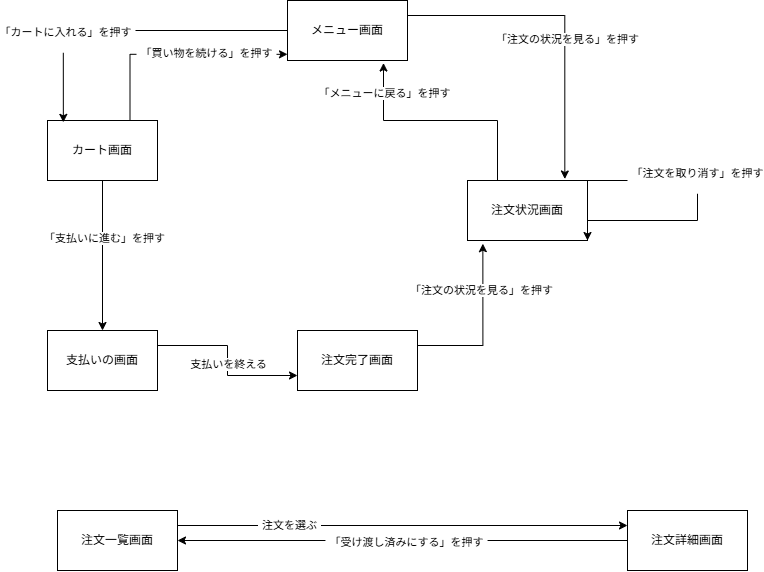

The diagram above was exported from draw.io. Its source (the exported page's mxGraphModel, read from the mxfile embedded in the PNG):
<mxGraphModel dx="813" dy="671" grid="1" gridSize="10" guides="1" tooltips="1" connect="1" arrows="1" fold="1" page="1" pageScale="1" pageWidth="827" pageHeight="1169" math="0" shadow="0">
  <root>
    <mxCell id="0" />
    <mxCell id="1" parent="0" />
    <mxCell id="TFLk3ttRe_gz11nFhk1E-1" parent="1" style="rounded=0;whiteSpace=wrap;html=1;" value="メニュー画面" vertex="1">
      <mxGeometry height="60" width="120" x="300" y="120" as="geometry" />
    </mxCell>
    <mxCell id="TFLk3ttRe_gz11nFhk1E-2" parent="1" style="rounded=0;whiteSpace=wrap;html=1;" value="注文状況画面" vertex="1">
      <mxGeometry height="60" width="120" x="480" y="300" as="geometry" />
    </mxCell>
    <mxCell id="TFLk3ttRe_gz11nFhk1E-10" edge="1" parent="1" source="TFLk3ttRe_gz11nFhk1E-3" style="edgeStyle=orthogonalEdgeStyle;rounded=0;orthogonalLoop=1;jettySize=auto;html=1;exitX=0.5;exitY=1;exitDx=0;exitDy=0;defaultLabelBackgroundColor=page;labelPadding=0 4;" target="TFLk3ttRe_gz11nFhk1E-4">
      <mxGeometry relative="1" as="geometry" />
    </mxCell>
    <mxCell id="TFLk3ttRe_gz11nFhk1E-11" connectable="0" parent="TFLk3ttRe_gz11nFhk1E-10" style="edgeLabel;html=1;align=center;verticalAlign=middle;resizable=0;points=[];inheritText=1;defaultLabelBackgroundColor=page;labelPadding=0 4;" value="「支払いに進む」を押す" vertex="1">
      <mxGeometry relative="1" x="-0.2361" y="1" as="geometry">
        <mxPoint as="offset" />
      </mxGeometry>
    </mxCell>
    <mxCell id="TFLk3ttRe_gz11nFhk1E-3" parent="1" style="rounded=0;whiteSpace=wrap;html=1;" value="カート画面" vertex="1">
      <mxGeometry height="60" width="110" x="60" y="240" as="geometry" />
    </mxCell>
    <mxCell id="TFLk3ttRe_gz11nFhk1E-12" edge="1" parent="1" source="TFLk3ttRe_gz11nFhk1E-4" style="edgeStyle=orthogonalEdgeStyle;rounded=0;orthogonalLoop=1;jettySize=auto;html=1;exitX=1;exitY=0.25;exitDx=0;exitDy=0;entryX=0;entryY=0.75;entryDx=0;entryDy=0;defaultLabelBackgroundColor=page;labelPadding=0 4;" target="TFLk3ttRe_gz11nFhk1E-5">
      <mxGeometry relative="1" as="geometry" />
    </mxCell>
    <mxCell id="TFLk3ttRe_gz11nFhk1E-13" connectable="0" parent="TFLk3ttRe_gz11nFhk1E-12" style="edgeLabel;html=1;align=center;verticalAlign=middle;resizable=0;points=[];inheritText=1;defaultLabelBackgroundColor=page;labelPadding=0 4;" value="支払いを終える" vertex="1">
      <mxGeometry relative="1" x="0.0359" as="geometry">
        <mxPoint as="offset" />
      </mxGeometry>
    </mxCell>
    <mxCell id="TFLk3ttRe_gz11nFhk1E-4" parent="1" style="rounded=0;whiteSpace=wrap;html=1;" value="支払いの画面" vertex="1">
      <mxGeometry height="60" width="110" x="60" y="450" as="geometry" />
    </mxCell>
    <mxCell id="TFLk3ttRe_gz11nFhk1E-5" parent="1" style="rounded=0;whiteSpace=wrap;html=1;" value="注文完了画面" vertex="1">
      <mxGeometry height="60" width="120" x="310" y="450" as="geometry" />
    </mxCell>
    <mxCell id="TFLk3ttRe_gz11nFhk1E-6" edge="1" parent="1" source="TFLk3ttRe_gz11nFhk1E-1" style="edgeStyle=orthogonalEdgeStyle;rounded=0;orthogonalLoop=1;jettySize=auto;html=1;exitX=0;exitY=0.5;exitDx=0;exitDy=0;entryX=0.144;entryY=0.031;entryDx=0;entryDy=0;entryPerimeter=0;defaultLabelBackgroundColor=page;labelPadding=0 4;" target="TFLk3ttRe_gz11nFhk1E-3">
      <mxGeometry relative="1" as="geometry" />
    </mxCell>
    <mxCell id="TFLk3ttRe_gz11nFhk1E-7" connectable="0" parent="TFLk3ttRe_gz11nFhk1E-6" style="edgeLabel;html=1;align=center;verticalAlign=middle;resizable=0;points=[];inheritText=1;defaultLabelBackgroundColor=page;labelPadding=0 4;" value="「カートに入れる」を押す&lt;div&gt;　&lt;/div&gt;" vertex="1">
      <mxGeometry relative="1" x="0.4757" y="2" as="geometry">
        <mxPoint as="offset" />
      </mxGeometry>
    </mxCell>
    <mxCell id="TFLk3ttRe_gz11nFhk1E-8" edge="1" parent="1" source="TFLk3ttRe_gz11nFhk1E-3" style="edgeStyle=orthogonalEdgeStyle;rounded=0;orthogonalLoop=1;jettySize=auto;html=1;exitX=0.75;exitY=0;exitDx=0;exitDy=0;entryX=0;entryY=0.897;entryDx=0;entryDy=0;entryPerimeter=0;defaultLabelBackgroundColor=page;labelPadding=0 4;" target="TFLk3ttRe_gz11nFhk1E-1">
      <mxGeometry relative="1" as="geometry" />
    </mxCell>
    <mxCell id="TFLk3ttRe_gz11nFhk1E-9" connectable="0" parent="TFLk3ttRe_gz11nFhk1E-8" style="edgeLabel;html=1;align=center;verticalAlign=middle;resizable=0;points=[];inheritText=1;defaultLabelBackgroundColor=page;labelPadding=0 4;" value="「買い物を続ける」を押す" vertex="1">
      <mxGeometry relative="1" x="0.2684" y="1" as="geometry">
        <mxPoint as="offset" />
      </mxGeometry>
    </mxCell>
    <mxCell id="TFLk3ttRe_gz11nFhk1E-16" edge="1" parent="1" source="TFLk3ttRe_gz11nFhk1E-5" style="edgeStyle=orthogonalEdgeStyle;rounded=0;orthogonalLoop=1;jettySize=auto;html=1;exitX=1;exitY=0.25;exitDx=0;exitDy=0;entryX=0.128;entryY=1.053;entryDx=0;entryDy=0;entryPerimeter=0;defaultLabelBackgroundColor=page;labelPadding=0 4;" target="TFLk3ttRe_gz11nFhk1E-2">
      <mxGeometry relative="1" as="geometry" />
    </mxCell>
    <mxCell id="TFLk3ttRe_gz11nFhk1E-17" connectable="0" parent="TFLk3ttRe_gz11nFhk1E-16" style="edgeLabel;html=1;align=center;verticalAlign=middle;resizable=0;points=[];inheritText=1;defaultLabelBackgroundColor=page;labelPadding=0 4;" value="「注文の状況を見る」を押す" vertex="1">
      <mxGeometry relative="1" x="0.45" y="2" as="geometry">
        <mxPoint as="offset" />
      </mxGeometry>
    </mxCell>
    <mxCell id="TFLk3ttRe_gz11nFhk1E-19" edge="1" parent="1" source="TFLk3ttRe_gz11nFhk1E-2" style="edgeStyle=orthogonalEdgeStyle;rounded=0;orthogonalLoop=1;jettySize=auto;html=1;innerLoopWaypoints=1;exitX=1;exitY=0;exitDx=0;exitDy=0;entryX=1;entryY=1;entryDx=0;entryDy=0;defaultLabelBackgroundColor=page;labelPadding=0 4;" target="TFLk3ttRe_gz11nFhk1E-2">
      <mxGeometry relative="1" as="geometry">
        <Array as="points">
          <mxPoint x="710" y="300" />
          <mxPoint x="710" y="340" />
          <mxPoint x="600" y="340" />
        </Array>
      </mxGeometry>
    </mxCell>
    <mxCell id="TFLk3ttRe_gz11nFhk1E-20" connectable="0" parent="TFLk3ttRe_gz11nFhk1E-19" style="edgeLabel;html=1;align=center;verticalAlign=middle;resizable=0;points=[];inheritText=1;defaultLabelBackgroundColor=page;labelPadding=0 4;" value="「注文を取り消す」を押す&lt;div&gt;&lt;br&gt;&lt;/div&gt;" vertex="1">
      <mxGeometry relative="1" x="-0.2143" y="-1" as="geometry">
        <mxPoint as="offset" />
      </mxGeometry>
    </mxCell>
    <mxCell id="TFLk3ttRe_gz11nFhk1E-21" edge="1" parent="1" source="TFLk3ttRe_gz11nFhk1E-2" style="edgeStyle=orthogonalEdgeStyle;rounded=0;orthogonalLoop=1;jettySize=auto;html=1;exitX=0.25;exitY=0;exitDx=0;exitDy=0;entryX=0.8;entryY=1.042;entryDx=0;entryDy=0;entryPerimeter=0;defaultLabelBackgroundColor=page;labelPadding=0 4;" target="TFLk3ttRe_gz11nFhk1E-1">
      <mxGeometry relative="1" as="geometry" />
    </mxCell>
    <mxCell id="TFLk3ttRe_gz11nFhk1E-22" connectable="0" parent="TFLk3ttRe_gz11nFhk1E-21" style="edgeLabel;html=1;align=center;verticalAlign=middle;resizable=0;points=[];inheritText=1;defaultLabelBackgroundColor=page;labelPadding=0 4;" value="「メニューに戻る」を押す" vertex="1">
      <mxGeometry relative="1" x="0.7482" as="geometry">
        <mxPoint as="offset" />
      </mxGeometry>
    </mxCell>
    <mxCell id="TFLk3ttRe_gz11nFhk1E-23" edge="1" parent="1" source="TFLk3ttRe_gz11nFhk1E-1" style="edgeStyle=orthogonalEdgeStyle;rounded=0;orthogonalLoop=1;jettySize=auto;html=1;exitX=1;exitY=0.25;exitDx=0;exitDy=0;entryX=0.811;entryY=-0.025;entryDx=0;entryDy=0;entryPerimeter=0;defaultLabelBackgroundColor=page;labelPadding=0 4;" target="TFLk3ttRe_gz11nFhk1E-2">
      <mxGeometry relative="1" as="geometry" />
    </mxCell>
    <mxCell id="TFLk3ttRe_gz11nFhk1E-24" connectable="0" parent="TFLk3ttRe_gz11nFhk1E-23" style="edgeLabel;html=1;align=center;verticalAlign=middle;resizable=0;points=[];inheritText=1;defaultLabelBackgroundColor=page;labelPadding=0 4;" value="「注文の状況を見る」を押す" vertex="1">
      <mxGeometry relative="1" x="0.1313" y="2" as="geometry">
        <mxPoint as="offset" />
      </mxGeometry>
    </mxCell>
    <mxCell id="TFLk3ttRe_gz11nFhk1E-27" edge="1" parent="1" source="TFLk3ttRe_gz11nFhk1E-25" style="edgeStyle=orthogonalEdgeStyle;rounded=0;orthogonalLoop=1;jettySize=auto;html=1;exitX=1;exitY=0.25;exitDx=0;exitDy=0;entryX=0;entryY=0.25;entryDx=0;entryDy=0;defaultLabelBackgroundColor=page;labelPadding=0 4;" target="TFLk3ttRe_gz11nFhk1E-26">
      <mxGeometry relative="1" as="geometry" />
    </mxCell>
    <mxCell id="TFLk3ttRe_gz11nFhk1E-29" connectable="0" parent="TFLk3ttRe_gz11nFhk1E-27" style="edgeLabel;html=1;align=center;verticalAlign=middle;resizable=0;points=[];inheritText=1;defaultLabelBackgroundColor=page;labelPadding=0 4;" value="注文を選ぶ" vertex="1">
      <mxGeometry relative="1" x="-0.5016" as="geometry">
        <mxPoint as="offset" />
      </mxGeometry>
    </mxCell>
    <mxCell id="TFLk3ttRe_gz11nFhk1E-25" parent="1" style="rounded=0;whiteSpace=wrap;html=1;" value="注文一覧画面" vertex="1">
      <mxGeometry height="60" width="120" x="70" y="630" as="geometry" />
    </mxCell>
    <mxCell id="TFLk3ttRe_gz11nFhk1E-28" edge="1" parent="1" source="TFLk3ttRe_gz11nFhk1E-26" style="edgeStyle=orthogonalEdgeStyle;rounded=0;orthogonalLoop=1;jettySize=auto;html=1;exitX=0;exitY=0.5;exitDx=0;exitDy=0;entryX=1;entryY=0.5;entryDx=0;entryDy=0;defaultLabelBackgroundColor=page;labelPadding=0 4;" target="TFLk3ttRe_gz11nFhk1E-25">
      <mxGeometry relative="1" as="geometry" />
    </mxCell>
    <mxCell id="TFLk3ttRe_gz11nFhk1E-30" connectable="0" parent="TFLk3ttRe_gz11nFhk1E-28" style="edgeLabel;html=1;align=center;verticalAlign=middle;resizable=0;points=[];inheritText=1;defaultLabelBackgroundColor=page;labelPadding=0 4;" value="「受け渡し済みにする」を押す" vertex="1">
      <mxGeometry relative="1" x="-0.0124" y="1" as="geometry">
        <mxPoint as="offset" />
      </mxGeometry>
    </mxCell>
    <mxCell id="TFLk3ttRe_gz11nFhk1E-26" parent="1" style="rounded=0;whiteSpace=wrap;html=1;" value="注文詳細画面" vertex="1">
      <mxGeometry height="60" width="120" x="640" y="630" as="geometry" />
    </mxCell>
  </root>
</mxGraphModel>